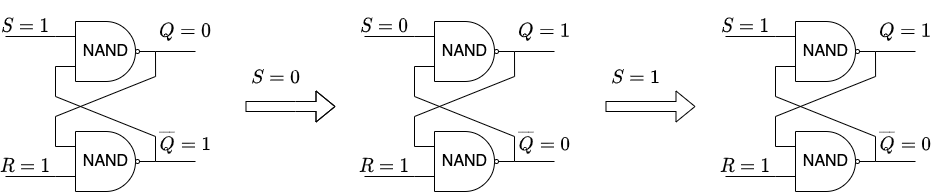

The diagram above was exported from draw.io. Its source (the exported page's mxGraphModel, read from the mxfile embedded in the PNG):
<mxGraphModel dx="946" dy="566" grid="1" gridSize="10" guides="1" tooltips="1" connect="1" arrows="1" fold="1" page="1" pageScale="1" pageWidth="850" pageHeight="1100" math="1" shadow="0">
  <root>
    <mxCell id="0" />
    <mxCell id="1" parent="0" />
    <mxCell id="f6FpwJQvGdbGh1UU7prr-8" style="edgeStyle=orthogonalEdgeStyle;rounded=0;orthogonalLoop=1;jettySize=auto;html=1;exitX=0;exitY=0.25;exitDx=0;exitDy=0;exitPerimeter=0;endArrow=none;endFill=0;" edge="1" parent="1" source="f6FpwJQvGdbGh1UU7prr-1">
      <mxGeometry relative="1" as="geometry">
        <mxPoint x="380" y="230" as="targetPoint" />
      </mxGeometry>
    </mxCell>
    <mxCell id="f6FpwJQvGdbGh1UU7prr-10" style="edgeStyle=orthogonalEdgeStyle;rounded=0;orthogonalLoop=1;jettySize=auto;html=1;exitX=1;exitY=0.5;exitDx=0;exitDy=0;exitPerimeter=0;endArrow=none;endFill=0;" edge="1" parent="1" source="f6FpwJQvGdbGh1UU7prr-1">
      <mxGeometry relative="1" as="geometry">
        <mxPoint x="480" y="250" as="targetPoint" />
      </mxGeometry>
    </mxCell>
    <mxCell id="f6FpwJQvGdbGh1UU7prr-18" style="edgeStyle=orthogonalEdgeStyle;rounded=0;orthogonalLoop=1;jettySize=auto;html=1;exitX=1;exitY=0.5;exitDx=0;exitDy=0;exitPerimeter=0;endArrow=none;endFill=0;" edge="1" parent="1" source="f6FpwJQvGdbGh1UU7prr-1">
      <mxGeometry relative="1" as="geometry">
        <mxPoint x="520" y="275" as="targetPoint" />
      </mxGeometry>
    </mxCell>
    <mxCell id="f6FpwJQvGdbGh1UU7prr-1" value="NAND" style="verticalLabelPosition=middle;shadow=0;dashed=0;align=center;html=1;verticalAlign=middle;shape=mxgraph.electrical.logic_gates.logic_gate;operation=and;negating=1;fontSize=16;labelPosition=center;" vertex="1" parent="1">
      <mxGeometry x="380" y="245" width="100" height="60" as="geometry" />
    </mxCell>
    <mxCell id="f6FpwJQvGdbGh1UU7prr-7" style="edgeStyle=orthogonalEdgeStyle;rounded=0;orthogonalLoop=1;jettySize=auto;html=1;exitX=1;exitY=0.5;exitDx=0;exitDy=0;exitPerimeter=0;endArrow=none;endFill=0;" edge="1" parent="1" source="f6FpwJQvGdbGh1UU7prr-2">
      <mxGeometry relative="1" as="geometry">
        <mxPoint x="480.0776699029126" y="190" as="targetPoint" />
      </mxGeometry>
    </mxCell>
    <mxCell id="f6FpwJQvGdbGh1UU7prr-11" style="edgeStyle=orthogonalEdgeStyle;rounded=0;orthogonalLoop=1;jettySize=auto;html=1;exitX=0;exitY=0.75;exitDx=0;exitDy=0;exitPerimeter=0;endArrow=none;endFill=0;" edge="1" parent="1" source="f6FpwJQvGdbGh1UU7prr-2">
      <mxGeometry relative="1" as="geometry">
        <mxPoint x="380" y="210" as="targetPoint" />
      </mxGeometry>
    </mxCell>
    <mxCell id="f6FpwJQvGdbGh1UU7prr-19" style="edgeStyle=orthogonalEdgeStyle;rounded=0;orthogonalLoop=1;jettySize=auto;html=1;exitX=1;exitY=0.5;exitDx=0;exitDy=0;exitPerimeter=0;endArrow=none;endFill=0;" edge="1" parent="1" source="f6FpwJQvGdbGh1UU7prr-2">
      <mxGeometry relative="1" as="geometry">
        <mxPoint x="520" y="165" as="targetPoint" />
      </mxGeometry>
    </mxCell>
    <mxCell id="f6FpwJQvGdbGh1UU7prr-2" value="NAND" style="verticalLabelPosition=middle;shadow=0;dashed=0;align=center;html=1;verticalAlign=middle;shape=mxgraph.electrical.logic_gates.logic_gate;operation=and;negating=1;fontSize=16;labelPosition=center;" vertex="1" parent="1">
      <mxGeometry x="380" y="135" width="100" height="60" as="geometry" />
    </mxCell>
    <mxCell id="f6FpwJQvGdbGh1UU7prr-6" value="" style="endArrow=none;html=1;" edge="1" parent="1">
      <mxGeometry width="50" height="50" relative="1" as="geometry">
        <mxPoint x="380" y="230" as="sourcePoint" />
        <mxPoint x="480" y="190" as="targetPoint" />
      </mxGeometry>
    </mxCell>
    <mxCell id="f6FpwJQvGdbGh1UU7prr-9" value="" style="endArrow=none;html=1;" edge="1" parent="1">
      <mxGeometry width="50" height="50" relative="1" as="geometry">
        <mxPoint x="380" y="210" as="sourcePoint" />
        <mxPoint x="480" y="250" as="targetPoint" />
      </mxGeometry>
    </mxCell>
    <mxCell id="f6FpwJQvGdbGh1UU7prr-12" value="" style="endArrow=none;html=1;" edge="1" parent="1">
      <mxGeometry width="50" height="50" relative="1" as="geometry">
        <mxPoint x="330" y="150" as="sourcePoint" />
        <mxPoint x="380" y="150" as="targetPoint" />
      </mxGeometry>
    </mxCell>
    <mxCell id="f6FpwJQvGdbGh1UU7prr-13" value="" style="endArrow=none;html=1;" edge="1" parent="1">
      <mxGeometry width="50" height="50" relative="1" as="geometry">
        <mxPoint x="329.9999999999999" y="290" as="sourcePoint" />
        <mxPoint x="380" y="290" as="targetPoint" />
      </mxGeometry>
    </mxCell>
    <mxCell id="f6FpwJQvGdbGh1UU7prr-20" value="&lt;font style=&quot;font-size: 16px&quot;&gt;$$S=1$$&lt;/font&gt;" style="text;html=1;strokeColor=none;fillColor=none;align=center;verticalAlign=middle;whiteSpace=wrap;rounded=0;" vertex="1" parent="1">
      <mxGeometry x="330" y="130" width="40" height="20" as="geometry" />
    </mxCell>
    <mxCell id="f6FpwJQvGdbGh1UU7prr-21" value="&lt;font style=&quot;font-size: 16px&quot;&gt;$$R=1$$&lt;/font&gt;" style="text;html=1;strokeColor=none;fillColor=none;align=center;verticalAlign=middle;whiteSpace=wrap;rounded=0;" vertex="1" parent="1">
      <mxGeometry x="330" y="270" width="40" height="20" as="geometry" />
    </mxCell>
    <mxCell id="f6FpwJQvGdbGh1UU7prr-22" value="&lt;font style=&quot;font-size: 16px&quot;&gt;$$Q=0$$&lt;/font&gt;" style="text;html=1;strokeColor=none;fillColor=none;align=center;verticalAlign=middle;whiteSpace=wrap;rounded=0;" vertex="1" parent="1">
      <mxGeometry x="490" y="135" width="40" height="20" as="geometry" />
    </mxCell>
    <mxCell id="f6FpwJQvGdbGh1UU7prr-23" value="&lt;font style=&quot;font-size: 16px&quot;&gt;$$\overline{Q}=1$$&lt;/font&gt;" style="text;html=1;strokeColor=none;fillColor=none;align=center;verticalAlign=middle;whiteSpace=wrap;rounded=0;" vertex="1" parent="1">
      <mxGeometry x="490" y="245" width="40" height="20" as="geometry" />
    </mxCell>
    <mxCell id="f6FpwJQvGdbGh1UU7prr-25" style="edgeStyle=orthogonalEdgeStyle;rounded=0;orthogonalLoop=1;jettySize=auto;html=1;exitX=0;exitY=0.25;exitDx=0;exitDy=0;exitPerimeter=0;endArrow=none;endFill=0;" edge="1" parent="1" source="f6FpwJQvGdbGh1UU7prr-28">
      <mxGeometry relative="1" as="geometry">
        <mxPoint x="739" y="230" as="targetPoint" />
      </mxGeometry>
    </mxCell>
    <mxCell id="f6FpwJQvGdbGh1UU7prr-26" style="edgeStyle=orthogonalEdgeStyle;rounded=0;orthogonalLoop=1;jettySize=auto;html=1;exitX=1;exitY=0.5;exitDx=0;exitDy=0;exitPerimeter=0;endArrow=none;endFill=0;" edge="1" parent="1" source="f6FpwJQvGdbGh1UU7prr-28">
      <mxGeometry relative="1" as="geometry">
        <mxPoint x="839" y="250" as="targetPoint" />
      </mxGeometry>
    </mxCell>
    <mxCell id="f6FpwJQvGdbGh1UU7prr-27" style="edgeStyle=orthogonalEdgeStyle;rounded=0;orthogonalLoop=1;jettySize=auto;html=1;exitX=1;exitY=0.5;exitDx=0;exitDy=0;exitPerimeter=0;endArrow=none;endFill=0;" edge="1" parent="1" source="f6FpwJQvGdbGh1UU7prr-28">
      <mxGeometry relative="1" as="geometry">
        <mxPoint x="879" y="275" as="targetPoint" />
      </mxGeometry>
    </mxCell>
    <mxCell id="f6FpwJQvGdbGh1UU7prr-28" value="NAND" style="verticalLabelPosition=middle;shadow=0;dashed=0;align=center;html=1;verticalAlign=middle;shape=mxgraph.electrical.logic_gates.logic_gate;operation=and;negating=1;fontSize=16;labelPosition=center;" vertex="1" parent="1">
      <mxGeometry x="739" y="245" width="100" height="60" as="geometry" />
    </mxCell>
    <mxCell id="f6FpwJQvGdbGh1UU7prr-29" style="edgeStyle=orthogonalEdgeStyle;rounded=0;orthogonalLoop=1;jettySize=auto;html=1;exitX=1;exitY=0.5;exitDx=0;exitDy=0;exitPerimeter=0;endArrow=none;endFill=0;" edge="1" parent="1" source="f6FpwJQvGdbGh1UU7prr-32">
      <mxGeometry relative="1" as="geometry">
        <mxPoint x="839.0776699029125" y="190" as="targetPoint" />
      </mxGeometry>
    </mxCell>
    <mxCell id="f6FpwJQvGdbGh1UU7prr-30" style="edgeStyle=orthogonalEdgeStyle;rounded=0;orthogonalLoop=1;jettySize=auto;html=1;exitX=0;exitY=0.75;exitDx=0;exitDy=0;exitPerimeter=0;endArrow=none;endFill=0;" edge="1" parent="1" source="f6FpwJQvGdbGh1UU7prr-32">
      <mxGeometry relative="1" as="geometry">
        <mxPoint x="739" y="210" as="targetPoint" />
      </mxGeometry>
    </mxCell>
    <mxCell id="f6FpwJQvGdbGh1UU7prr-31" style="edgeStyle=orthogonalEdgeStyle;rounded=0;orthogonalLoop=1;jettySize=auto;html=1;exitX=1;exitY=0.5;exitDx=0;exitDy=0;exitPerimeter=0;endArrow=none;endFill=0;" edge="1" parent="1" source="f6FpwJQvGdbGh1UU7prr-32">
      <mxGeometry relative="1" as="geometry">
        <mxPoint x="879" y="165" as="targetPoint" />
      </mxGeometry>
    </mxCell>
    <mxCell id="f6FpwJQvGdbGh1UU7prr-32" value="NAND" style="verticalLabelPosition=middle;shadow=0;dashed=0;align=center;html=1;verticalAlign=middle;shape=mxgraph.electrical.logic_gates.logic_gate;operation=and;negating=1;fontSize=16;labelPosition=center;" vertex="1" parent="1">
      <mxGeometry x="739" y="135" width="100" height="60" as="geometry" />
    </mxCell>
    <mxCell id="f6FpwJQvGdbGh1UU7prr-33" value="" style="endArrow=none;html=1;" edge="1" parent="1">
      <mxGeometry width="50" height="50" relative="1" as="geometry">
        <mxPoint x="739" y="230" as="sourcePoint" />
        <mxPoint x="839" y="190" as="targetPoint" />
      </mxGeometry>
    </mxCell>
    <mxCell id="f6FpwJQvGdbGh1UU7prr-34" value="" style="endArrow=none;html=1;" edge="1" parent="1">
      <mxGeometry width="50" height="50" relative="1" as="geometry">
        <mxPoint x="739" y="210" as="sourcePoint" />
        <mxPoint x="839" y="250" as="targetPoint" />
      </mxGeometry>
    </mxCell>
    <mxCell id="f6FpwJQvGdbGh1UU7prr-35" value="" style="endArrow=none;html=1;" edge="1" parent="1">
      <mxGeometry width="50" height="50" relative="1" as="geometry">
        <mxPoint x="688.9999999999999" y="150" as="sourcePoint" />
        <mxPoint x="739" y="150" as="targetPoint" />
      </mxGeometry>
    </mxCell>
    <mxCell id="f6FpwJQvGdbGh1UU7prr-36" value="" style="endArrow=none;html=1;" edge="1" parent="1">
      <mxGeometry width="50" height="50" relative="1" as="geometry">
        <mxPoint x="688.9999999999999" y="290" as="sourcePoint" />
        <mxPoint x="739" y="290" as="targetPoint" />
      </mxGeometry>
    </mxCell>
    <mxCell id="f6FpwJQvGdbGh1UU7prr-37" value="&lt;font style=&quot;font-size: 16px&quot;&gt;$$S=0$$&lt;/font&gt;" style="text;html=1;strokeColor=none;fillColor=none;align=center;verticalAlign=middle;whiteSpace=wrap;rounded=0;" vertex="1" parent="1">
      <mxGeometry x="689" y="130" width="40" height="20" as="geometry" />
    </mxCell>
    <mxCell id="f6FpwJQvGdbGh1UU7prr-38" value="&lt;font style=&quot;font-size: 16px&quot;&gt;$$R=1$$&lt;/font&gt;" style="text;html=1;strokeColor=none;fillColor=none;align=center;verticalAlign=middle;whiteSpace=wrap;rounded=0;" vertex="1" parent="1">
      <mxGeometry x="689" y="270" width="40" height="20" as="geometry" />
    </mxCell>
    <mxCell id="f6FpwJQvGdbGh1UU7prr-39" value="&lt;font style=&quot;font-size: 16px&quot;&gt;$$Q=1$$&lt;/font&gt;" style="text;html=1;strokeColor=none;fillColor=none;align=center;verticalAlign=middle;whiteSpace=wrap;rounded=0;" vertex="1" parent="1">
      <mxGeometry x="849" y="135" width="40" height="20" as="geometry" />
    </mxCell>
    <mxCell id="f6FpwJQvGdbGh1UU7prr-40" value="&lt;font style=&quot;font-size: 16px&quot;&gt;$$\overline{Q}=0$$&lt;/font&gt;" style="text;html=1;strokeColor=none;fillColor=none;align=center;verticalAlign=middle;whiteSpace=wrap;rounded=0;" vertex="1" parent="1">
      <mxGeometry x="849" y="245" width="40" height="20" as="geometry" />
    </mxCell>
    <mxCell id="f6FpwJQvGdbGh1UU7prr-41" style="edgeStyle=orthogonalEdgeStyle;rounded=0;orthogonalLoop=1;jettySize=auto;html=1;exitX=0;exitY=0.25;exitDx=0;exitDy=0;exitPerimeter=0;endArrow=none;endFill=0;" edge="1" parent="1" source="f6FpwJQvGdbGh1UU7prr-44">
      <mxGeometry relative="1" as="geometry">
        <mxPoint x="1100" y="230" as="targetPoint" />
      </mxGeometry>
    </mxCell>
    <mxCell id="f6FpwJQvGdbGh1UU7prr-42" style="edgeStyle=orthogonalEdgeStyle;rounded=0;orthogonalLoop=1;jettySize=auto;html=1;exitX=1;exitY=0.5;exitDx=0;exitDy=0;exitPerimeter=0;endArrow=none;endFill=0;" edge="1" parent="1" source="f6FpwJQvGdbGh1UU7prr-44">
      <mxGeometry relative="1" as="geometry">
        <mxPoint x="1200" y="250" as="targetPoint" />
      </mxGeometry>
    </mxCell>
    <mxCell id="f6FpwJQvGdbGh1UU7prr-43" style="edgeStyle=orthogonalEdgeStyle;rounded=0;orthogonalLoop=1;jettySize=auto;html=1;exitX=1;exitY=0.5;exitDx=0;exitDy=0;exitPerimeter=0;endArrow=none;endFill=0;" edge="1" parent="1" source="f6FpwJQvGdbGh1UU7prr-44">
      <mxGeometry relative="1" as="geometry">
        <mxPoint x="1240" y="275" as="targetPoint" />
      </mxGeometry>
    </mxCell>
    <mxCell id="f6FpwJQvGdbGh1UU7prr-44" value="NAND" style="verticalLabelPosition=middle;shadow=0;dashed=0;align=center;html=1;verticalAlign=middle;shape=mxgraph.electrical.logic_gates.logic_gate;operation=and;negating=1;fontSize=16;labelPosition=center;" vertex="1" parent="1">
      <mxGeometry x="1100" y="245" width="100" height="60" as="geometry" />
    </mxCell>
    <mxCell id="f6FpwJQvGdbGh1UU7prr-45" style="edgeStyle=orthogonalEdgeStyle;rounded=0;orthogonalLoop=1;jettySize=auto;html=1;exitX=1;exitY=0.5;exitDx=0;exitDy=0;exitPerimeter=0;endArrow=none;endFill=0;" edge="1" parent="1" source="f6FpwJQvGdbGh1UU7prr-48">
      <mxGeometry relative="1" as="geometry">
        <mxPoint x="1200.0776699029125" y="190" as="targetPoint" />
      </mxGeometry>
    </mxCell>
    <mxCell id="f6FpwJQvGdbGh1UU7prr-46" style="edgeStyle=orthogonalEdgeStyle;rounded=0;orthogonalLoop=1;jettySize=auto;html=1;exitX=0;exitY=0.75;exitDx=0;exitDy=0;exitPerimeter=0;endArrow=none;endFill=0;" edge="1" parent="1" source="f6FpwJQvGdbGh1UU7prr-48">
      <mxGeometry relative="1" as="geometry">
        <mxPoint x="1100" y="210" as="targetPoint" />
      </mxGeometry>
    </mxCell>
    <mxCell id="f6FpwJQvGdbGh1UU7prr-47" style="edgeStyle=orthogonalEdgeStyle;rounded=0;orthogonalLoop=1;jettySize=auto;html=1;exitX=1;exitY=0.5;exitDx=0;exitDy=0;exitPerimeter=0;endArrow=none;endFill=0;" edge="1" parent="1" source="f6FpwJQvGdbGh1UU7prr-48">
      <mxGeometry relative="1" as="geometry">
        <mxPoint x="1240" y="165" as="targetPoint" />
      </mxGeometry>
    </mxCell>
    <mxCell id="f6FpwJQvGdbGh1UU7prr-48" value="NAND" style="verticalLabelPosition=middle;shadow=0;dashed=0;align=center;html=1;verticalAlign=middle;shape=mxgraph.electrical.logic_gates.logic_gate;operation=and;negating=1;fontSize=16;labelPosition=center;" vertex="1" parent="1">
      <mxGeometry x="1100" y="135" width="100" height="60" as="geometry" />
    </mxCell>
    <mxCell id="f6FpwJQvGdbGh1UU7prr-49" value="" style="endArrow=none;html=1;" edge="1" parent="1">
      <mxGeometry width="50" height="50" relative="1" as="geometry">
        <mxPoint x="1100" y="230" as="sourcePoint" />
        <mxPoint x="1200" y="190" as="targetPoint" />
      </mxGeometry>
    </mxCell>
    <mxCell id="f6FpwJQvGdbGh1UU7prr-50" value="" style="endArrow=none;html=1;" edge="1" parent="1">
      <mxGeometry width="50" height="50" relative="1" as="geometry">
        <mxPoint x="1100" y="210" as="sourcePoint" />
        <mxPoint x="1200" y="250" as="targetPoint" />
      </mxGeometry>
    </mxCell>
    <mxCell id="f6FpwJQvGdbGh1UU7prr-51" value="" style="endArrow=none;html=1;" edge="1" parent="1">
      <mxGeometry width="50" height="50" relative="1" as="geometry">
        <mxPoint x="1050" y="150" as="sourcePoint" />
        <mxPoint x="1100" y="150" as="targetPoint" />
      </mxGeometry>
    </mxCell>
    <mxCell id="f6FpwJQvGdbGh1UU7prr-52" value="" style="endArrow=none;html=1;" edge="1" parent="1">
      <mxGeometry width="50" height="50" relative="1" as="geometry">
        <mxPoint x="1050" y="290" as="sourcePoint" />
        <mxPoint x="1100" y="290" as="targetPoint" />
      </mxGeometry>
    </mxCell>
    <mxCell id="f6FpwJQvGdbGh1UU7prr-53" value="&lt;font style=&quot;font-size: 16px&quot;&gt;$$S=1$$&lt;/font&gt;" style="text;html=1;strokeColor=none;fillColor=none;align=center;verticalAlign=middle;whiteSpace=wrap;rounded=0;" vertex="1" parent="1">
      <mxGeometry x="1050" y="130" width="40" height="20" as="geometry" />
    </mxCell>
    <mxCell id="f6FpwJQvGdbGh1UU7prr-54" value="&lt;font style=&quot;font-size: 16px&quot;&gt;$$R=1$$&lt;/font&gt;" style="text;html=1;strokeColor=none;fillColor=none;align=center;verticalAlign=middle;whiteSpace=wrap;rounded=0;" vertex="1" parent="1">
      <mxGeometry x="1050" y="270" width="40" height="20" as="geometry" />
    </mxCell>
    <mxCell id="f6FpwJQvGdbGh1UU7prr-55" value="&lt;font style=&quot;font-size: 16px&quot;&gt;$$Q=1$$&lt;/font&gt;" style="text;html=1;strokeColor=none;fillColor=none;align=center;verticalAlign=middle;whiteSpace=wrap;rounded=0;" vertex="1" parent="1">
      <mxGeometry x="1210" y="135" width="40" height="20" as="geometry" />
    </mxCell>
    <mxCell id="f6FpwJQvGdbGh1UU7prr-56" value="&lt;font style=&quot;font-size: 16px&quot;&gt;$$\overline{Q}=0$$&lt;/font&gt;" style="text;html=1;strokeColor=none;fillColor=none;align=center;verticalAlign=middle;whiteSpace=wrap;rounded=0;" vertex="1" parent="1">
      <mxGeometry x="1210" y="245" width="40" height="20" as="geometry" />
    </mxCell>
    <mxCell id="f6FpwJQvGdbGh1UU7prr-57" value="$$S=0$$" style="shape=flexArrow;endArrow=classic;html=1;fontSize=16;labelPosition=center;verticalLabelPosition=top;align=center;verticalAlign=bottom;spacingBottom=0;labelBackgroundColor=none;spacingLeft=0;spacingRight=30;" edge="1" parent="1">
      <mxGeometry width="50" height="50" relative="1" as="geometry">
        <mxPoint x="570" y="220" as="sourcePoint" />
        <mxPoint x="660" y="220" as="targetPoint" />
        <Array as="points">
          <mxPoint x="620" y="220" />
        </Array>
      </mxGeometry>
    </mxCell>
    <mxCell id="f6FpwJQvGdbGh1UU7prr-58" value="$$S=1$$" style="shape=flexArrow;endArrow=classic;html=1;fontSize=16;spacingRight=30;labelPosition=center;verticalLabelPosition=top;align=center;verticalAlign=bottom;labelBackgroundColor=none;" edge="1" parent="1">
      <mxGeometry width="50" height="50" relative="1" as="geometry">
        <mxPoint x="929.9999999999998" y="220" as="sourcePoint" />
        <mxPoint x="1019.9999999999998" y="220" as="targetPoint" />
      </mxGeometry>
    </mxCell>
  </root>
</mxGraphModel>